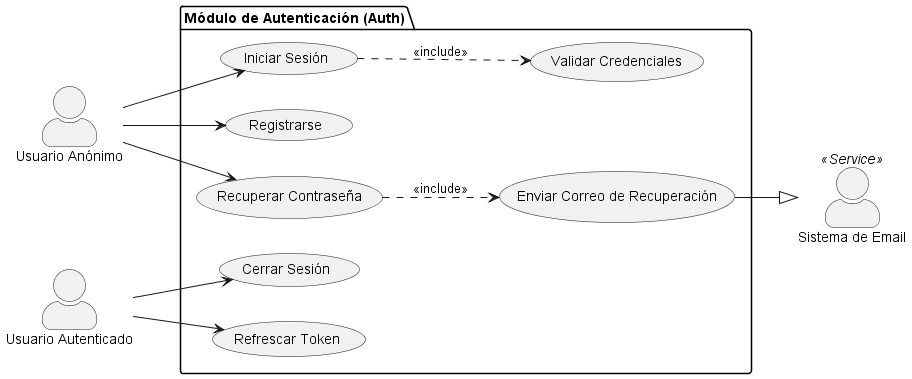

The diagram above was rendered by PlantUML. Its source (embedded in the PNG):
@startuml AuthUseCase
skinparam actorStyle awesome
left to right direction

actor "Usuario Anónimo" as Anon
actor "Usuario Autenticado" as User
actor "Sistema de Email" as Email <<Service>>

package "Módulo de Autenticación (Auth)" {
  usecase "Iniciar Sesión" as UC_Login
  usecase "Registrarse" as UC_Register
  usecase "Recuperar Contraseña" as UC_Forgot
  usecase "Cerrar Sesión" as UC_Logout
  usecase "Refrescar Token" as UC_Refresh
  usecase "Validar Credenciales" as UC_Validate
  usecase "Enviar Correo de Recuperación" as UC_SendEmail
}

' Relaciones del Usuario Anónimo
Anon --> UC_Login
Anon --> UC_Register
Anon --> UC_Forgot

' Relaciones del Usuario Autenticado
User --> UC_Logout
User --> UC_Refresh

' Relaciones de Inclusión y Extensión
UC_Login ..> UC_Validate : <<include>>
UC_Forgot ..> UC_SendEmail : <<include>>

' Interacción con sistemas externos
UC_SendEmail --|> Email

@enduml